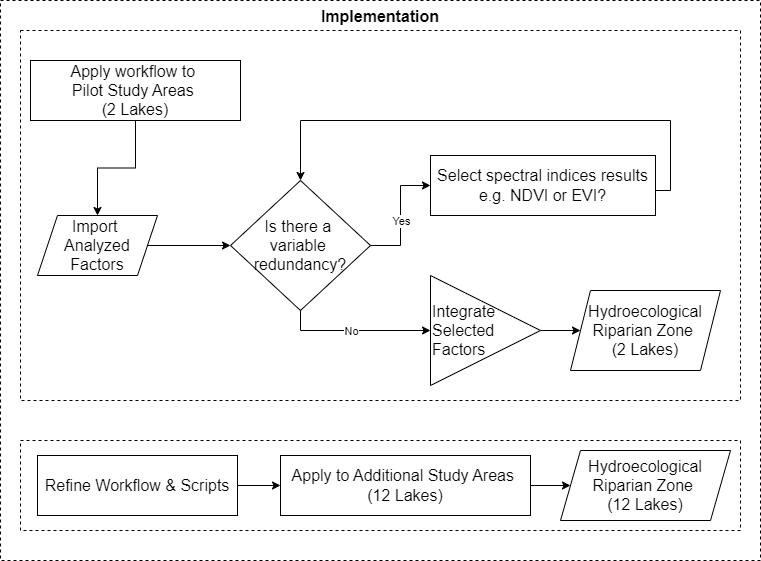

The diagram above was exported from draw.io. Its source (the exported page's mxGraphModel, read from the mxfile embedded in the PNG):
<mxGraphModel dx="2247" dy="822" grid="1" gridSize="10" guides="1" tooltips="1" connect="1" arrows="1" fold="1" page="1" pageScale="1" pageWidth="827" pageHeight="1169" math="0" shadow="0">
  <root>
    <mxCell id="0" />
    <mxCell id="1" parent="0" />
    <mxCell id="n5ZnhHPRIqGHAY5_CvI8-1" value="&lt;span style=&quot;font-size: 16px;&quot;&gt;&lt;b&gt;Implementation&lt;/b&gt;&lt;/span&gt;" style="rounded=0;whiteSpace=wrap;html=1;strokeColor=default;dashed=1;fillColor=none;labelPosition=center;verticalLabelPosition=middle;align=center;verticalAlign=top;movable=1;resizable=1;rotatable=1;deletable=1;editable=1;locked=0;connectable=1;" parent="1" vertex="1">
      <mxGeometry x="-800" y="40" width="760" height="560" as="geometry" />
    </mxCell>
    <mxCell id="n5ZnhHPRIqGHAY5_CvI8-2" value="" style="rounded=0;whiteSpace=wrap;html=1;strokeColor=default;dashed=1;fillColor=none;labelPosition=center;verticalLabelPosition=middle;align=center;verticalAlign=top;movable=1;resizable=1;rotatable=1;deletable=1;editable=1;locked=0;connectable=1;" parent="1" vertex="1">
      <mxGeometry x="-780" y="70" width="720" height="370" as="geometry" />
    </mxCell>
    <mxCell id="n5ZnhHPRIqGHAY5_CvI8-3" value="" style="rounded=0;whiteSpace=wrap;html=1;strokeColor=default;dashed=1;fillColor=none;labelPosition=center;verticalLabelPosition=middle;align=center;verticalAlign=top;movable=1;resizable=1;rotatable=1;deletable=1;editable=1;locked=0;connectable=1;" parent="1" vertex="1">
      <mxGeometry x="-780" y="480" width="720" height="90" as="geometry" />
    </mxCell>
    <mxCell id="n5ZnhHPRIqGHAY5_CvI8-4" style="edgeStyle=orthogonalEdgeStyle;rounded=0;orthogonalLoop=1;jettySize=auto;html=1;exitX=1;exitY=0.5;exitDx=0;exitDy=0;entryX=0;entryY=0.5;entryDx=0;entryDy=0;" parent="1" source="n5ZnhHPRIqGHAY5_CvI8-5" target="n5ZnhHPRIqGHAY5_CvI8-8" edge="1">
      <mxGeometry relative="1" as="geometry" />
    </mxCell>
    <mxCell id="n5ZnhHPRIqGHAY5_CvI8-5" value="&lt;span style=&quot;font-size: 16px;&quot;&gt;Import&amp;nbsp;&lt;/span&gt;&lt;div&gt;&lt;span style=&quot;font-size: 16px;&quot;&gt;Analyzed Factors&lt;/span&gt;&lt;/div&gt;" style="shape=parallelogram;perimeter=parallelogramPerimeter;whiteSpace=wrap;html=1;fixedSize=1;" parent="1" vertex="1">
      <mxGeometry x="-763" y="255" width="120" height="60" as="geometry" />
    </mxCell>
    <mxCell id="n5ZnhHPRIqGHAY5_CvI8-6" style="edgeStyle=orthogonalEdgeStyle;rounded=0;orthogonalLoop=1;jettySize=auto;html=1;exitX=1;exitY=0.5;exitDx=0;exitDy=0;entryX=0;entryY=0.5;entryDx=0;entryDy=0;" parent="1" source="n5ZnhHPRIqGHAY5_CvI8-7" target="n5ZnhHPRIqGHAY5_CvI8-20" edge="1">
      <mxGeometry relative="1" as="geometry" />
    </mxCell>
    <mxCell id="n5ZnhHPRIqGHAY5_CvI8-7" value="&lt;span&gt;Refine Workflow &amp;amp; Scripts&lt;/span&gt;" style="rounded=0;whiteSpace=wrap;html=1;fontSize=16;" parent="1" vertex="1">
      <mxGeometry x="-763" y="495" width="200" height="60" as="geometry" />
    </mxCell>
    <mxCell id="n5ZnhHPRIqGHAY5_CvI8-8" value="Is there a&amp;nbsp;&lt;div&gt;variable&amp;nbsp; redundancy?&lt;/div&gt;" style="rhombus;whiteSpace=wrap;html=1;fontSize=16;" parent="1" vertex="1">
      <mxGeometry x="-570" y="220" width="140" height="130" as="geometry" />
    </mxCell>
    <mxCell id="n5ZnhHPRIqGHAY5_CvI8-9" value="Hydroecological Riparian&amp;nbsp;&lt;span style=&quot;background-color: transparent; color: light-dark(rgb(0, 0, 0), rgb(255, 255, 255));&quot;&gt;Zone&amp;nbsp;&lt;/span&gt;&lt;div&gt;&lt;span style=&quot;background-color: transparent; color: light-dark(rgb(0, 0, 0), rgb(255, 255, 255));&quot;&gt;(12 Lakes)&lt;/span&gt;&lt;/div&gt;" style="shape=parallelogram;perimeter=parallelogramPerimeter;whiteSpace=wrap;html=1;fixedSize=1;fontSize=16;" parent="1" vertex="1">
      <mxGeometry x="-240" y="490" width="170" height="70" as="geometry" />
    </mxCell>
    <mxCell id="n5ZnhHPRIqGHAY5_CvI8-10" value="" style="edgeStyle=orthogonalEdgeStyle;rounded=0;orthogonalLoop=1;jettySize=auto;html=1;exitX=1;exitY=0.5;exitDx=0;exitDy=0;entryX=0;entryY=0.5;entryDx=0;entryDy=0;" parent="1" source="n5ZnhHPRIqGHAY5_CvI8-8" target="2WXYmntygvrYk-KfqJ5_-1" edge="1">
      <mxGeometry relative="1" as="geometry">
        <mxPoint x="-290" y="190" as="sourcePoint" />
        <mxPoint x="-110" y="110" as="targetPoint" />
      </mxGeometry>
    </mxCell>
    <mxCell id="n5ZnhHPRIqGHAY5_CvI8-11" value="Yes" style="edgeLabel;html=1;align=center;verticalAlign=middle;resizable=0;points=[];" parent="n5ZnhHPRIqGHAY5_CvI8-10" vertex="1" connectable="0">
      <mxGeometry x="-0.0794" relative="1" as="geometry">
        <mxPoint as="offset" />
      </mxGeometry>
    </mxCell>
    <mxCell id="n5ZnhHPRIqGHAY5_CvI8-12" style="edgeStyle=orthogonalEdgeStyle;rounded=0;orthogonalLoop=1;jettySize=auto;html=1;exitX=1;exitY=0.5;exitDx=0;exitDy=0;entryX=0.5;entryY=0;entryDx=0;entryDy=0;" parent="1" source="2WXYmntygvrYk-KfqJ5_-1" target="n5ZnhHPRIqGHAY5_CvI8-8" edge="1">
      <mxGeometry relative="1" as="geometry">
        <Array as="points">
          <mxPoint x="-145" y="230" />
          <mxPoint x="-130" y="230" />
          <mxPoint x="-130" y="160" />
          <mxPoint x="-500" y="160" />
        </Array>
      </mxGeometry>
    </mxCell>
    <mxCell id="n5ZnhHPRIqGHAY5_CvI8-14" value="" style="edgeStyle=orthogonalEdgeStyle;rounded=0;orthogonalLoop=1;jettySize=auto;html=1;exitX=0.5;exitY=1;exitDx=0;exitDy=0;entryX=0;entryY=0.5;entryDx=0;entryDy=0;" parent="1" source="n5ZnhHPRIqGHAY5_CvI8-8" target="n5ZnhHPRIqGHAY5_CvI8-17" edge="1">
      <mxGeometry relative="1" as="geometry">
        <mxPoint x="-120" y="290" as="targetPoint" />
        <mxPoint x="-530" y="255" as="sourcePoint" />
      </mxGeometry>
    </mxCell>
    <mxCell id="n5ZnhHPRIqGHAY5_CvI8-15" value="No" style="edgeLabel;html=1;align=center;verticalAlign=middle;resizable=0;points=[];" parent="n5ZnhHPRIqGHAY5_CvI8-14" vertex="1" connectable="0">
      <mxGeometry x="-0.8083" relative="1" as="geometry">
        <mxPoint x="50" y="6" as="offset" />
      </mxGeometry>
    </mxCell>
    <mxCell id="n5ZnhHPRIqGHAY5_CvI8-16" style="edgeStyle=orthogonalEdgeStyle;rounded=0;orthogonalLoop=1;jettySize=auto;html=1;exitX=1;exitY=0.5;exitDx=0;exitDy=0;entryX=0;entryY=0.5;entryDx=0;entryDy=0;" parent="1" source="n5ZnhHPRIqGHAY5_CvI8-17" target="n5ZnhHPRIqGHAY5_CvI8-18" edge="1">
      <mxGeometry relative="1" as="geometry" />
    </mxCell>
    <mxCell id="n5ZnhHPRIqGHAY5_CvI8-17" value="&lt;span style=&quot;font-size: 16px;&quot;&gt;Integrate Selected Factors&lt;/span&gt;" style="triangle;whiteSpace=wrap;html=1;verticalAlign=middle;align=left;" parent="1" vertex="1">
      <mxGeometry x="-370" y="315" width="110" height="110" as="geometry" />
    </mxCell>
    <mxCell id="n5ZnhHPRIqGHAY5_CvI8-18" value="Hydroecological Riparian&amp;nbsp;&lt;span style=&quot;background-color: transparent; color: light-dark(rgb(0, 0, 0), rgb(255, 255, 255));&quot;&gt;Zone&amp;nbsp;&lt;/span&gt;&lt;div&gt;&lt;span style=&quot;background-color: transparent; color: light-dark(rgb(0, 0, 0), rgb(255, 255, 255));&quot;&gt;(2 Lakes)&lt;/span&gt;&lt;/div&gt;" style="shape=parallelogram;perimeter=parallelogramPerimeter;whiteSpace=wrap;html=1;fixedSize=1;fontSize=16;" parent="1" vertex="1">
      <mxGeometry x="-230" y="330" width="150" height="80" as="geometry" />
    </mxCell>
    <mxCell id="n5ZnhHPRIqGHAY5_CvI8-19" style="edgeStyle=orthogonalEdgeStyle;rounded=0;orthogonalLoop=1;jettySize=auto;html=1;exitX=1;exitY=0.5;exitDx=0;exitDy=0;entryX=0;entryY=0.5;entryDx=0;entryDy=0;" parent="1" source="n5ZnhHPRIqGHAY5_CvI8-20" target="n5ZnhHPRIqGHAY5_CvI8-9" edge="1">
      <mxGeometry relative="1" as="geometry" />
    </mxCell>
    <mxCell id="n5ZnhHPRIqGHAY5_CvI8-20" value="&lt;span style=&quot;font-size: 16px;&quot;&gt;Apply to&amp;nbsp;&lt;/span&gt;&lt;span style=&quot;color: light-dark(rgb(0, 0, 0), rgb(255, 255, 255)); font-size: 16px; background-color: transparent;&quot;&gt;Additional&amp;nbsp;&lt;/span&gt;&lt;span style=&quot;color: light-dark(rgb(0, 0, 0), rgb(255, 255, 255)); font-size: 16px; background-color: transparent;&quot;&gt;Study Areas&amp;nbsp;&lt;/span&gt;&lt;div&gt;&lt;span style=&quot;color: light-dark(rgb(0, 0, 0), rgb(255, 255, 255)); font-size: 16px; background-color: transparent;&quot;&gt;(12 Lakes)&lt;/span&gt;&lt;/div&gt;" style="rounded=0;whiteSpace=wrap;html=1;" parent="1" vertex="1">
      <mxGeometry x="-520" y="495" width="250" height="60" as="geometry" />
    </mxCell>
    <mxCell id="n5ZnhHPRIqGHAY5_CvI8-21" style="edgeStyle=orthogonalEdgeStyle;rounded=0;orthogonalLoop=1;jettySize=auto;html=1;exitX=0.5;exitY=1;exitDx=0;exitDy=0;entryX=0.5;entryY=0;entryDx=0;entryDy=0;" parent="1" source="n5ZnhHPRIqGHAY5_CvI8-22" target="n5ZnhHPRIqGHAY5_CvI8-5" edge="1">
      <mxGeometry relative="1" as="geometry" />
    </mxCell>
    <mxCell id="n5ZnhHPRIqGHAY5_CvI8-22" value="&lt;span style=&quot;font-size: 16px;&quot;&gt;Apply workflow to&amp;nbsp;&lt;/span&gt;&lt;div&gt;&lt;span style=&quot;color: light-dark(rgb(0, 0, 0), rgb(255, 255, 255)); font-size: 16px; background-color: transparent;&quot;&gt;Pilot&amp;nbsp;&lt;/span&gt;&lt;span style=&quot;color: light-dark(rgb(0, 0, 0), rgb(255, 255, 255)); font-size: 16px; background-color: transparent;&quot;&gt;Study Areas&amp;nbsp;&lt;/span&gt;&lt;div&gt;&lt;span style=&quot;color: light-dark(rgb(0, 0, 0), rgb(255, 255, 255)); font-size: 16px; background-color: transparent;&quot;&gt;(2 Lakes)&lt;/span&gt;&lt;/div&gt;&lt;/div&gt;" style="rounded=0;whiteSpace=wrap;html=1;" parent="1" vertex="1">
      <mxGeometry x="-770" y="100" width="210" height="60" as="geometry" />
    </mxCell>
    <mxCell id="2WXYmntygvrYk-KfqJ5_-1" value="&lt;span style=&quot;font-size: 16px;&quot;&gt;Select&amp;nbsp;&lt;/span&gt;&lt;span style=&quot;font-size: 16px; background-color: transparent; color: light-dark(rgb(0, 0, 0), rgb(255, 255, 255));&quot;&gt;spectral&amp;nbsp;&lt;/span&gt;&lt;span style=&quot;font-size: 16px; background-color: transparent; color: light-dark(rgb(0, 0, 0), rgb(255, 255, 255));&quot;&gt;indices results e.g. NDVI or EVI?&lt;/span&gt;" style="rounded=0;whiteSpace=wrap;html=1;" vertex="1" parent="1">
      <mxGeometry x="-370" y="195" width="225" height="60" as="geometry" />
    </mxCell>
  </root>
</mxGraphModel>